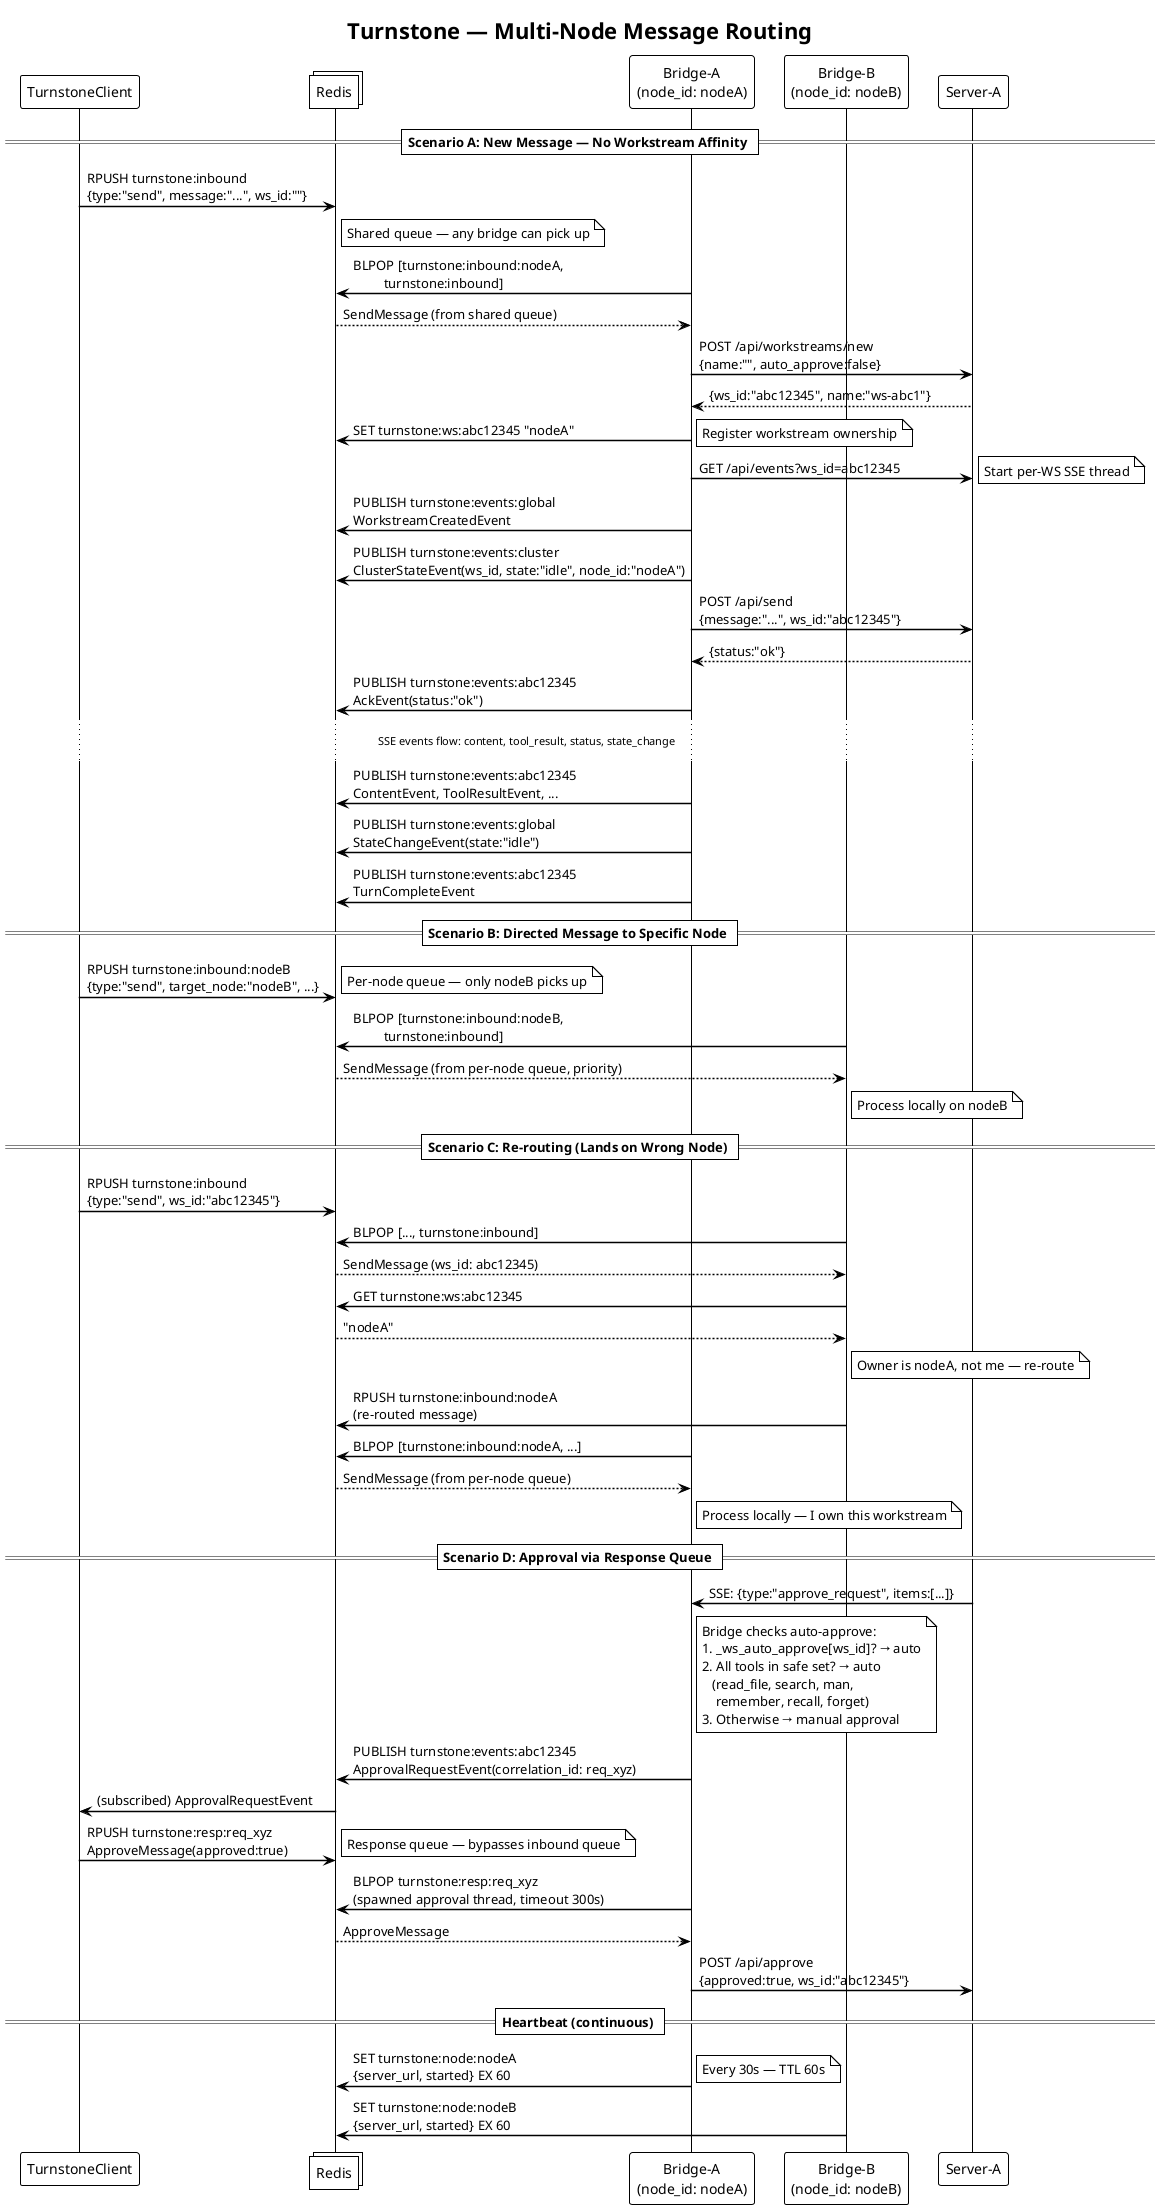

The diagram above was rendered by PlantUML. Its source (embedded in the PNG):
@startuml
!theme plain
title Turnstone — Multi-Node Message Routing

skinparam sequenceArrowThickness 1.5

participant "TurnstoneClient" as Client
collections "Redis" as Redis
participant "Bridge-A\n(node_id: nodeA)" as BridgeA
participant "Bridge-B\n(node_id: nodeB)" as BridgeB
participant "Server-A" as ServerA

== Scenario A: New Message — No Workstream Affinity ==

Client -> Redis : RPUSH turnstone:inbound\n{type:"send", message:"...", ws_id:""}
note right of Redis : Shared queue — any bridge can pick up

BridgeA -> Redis : BLPOP [turnstone:inbound:nodeA,\n         turnstone:inbound]
Redis --> BridgeA : SendMessage (from shared queue)

BridgeA -> ServerA : POST /api/workstreams/new\n{name:"", auto_approve:false}
ServerA --> BridgeA : {ws_id:"abc12345", name:"ws-abc1"}

BridgeA -> Redis : SET turnstone:ws:abc12345 "nodeA"
note right : Register workstream ownership

BridgeA -> ServerA : GET /api/events?ws_id=abc12345
note right : Start per-WS SSE thread

BridgeA -> Redis : PUBLISH turnstone:events:global\nWorkstreamCreatedEvent

BridgeA -> Redis : PUBLISH turnstone:events:cluster\nClusterStateEvent(ws_id, state:"idle", node_id:"nodeA")

BridgeA -> ServerA : POST /api/send\n{message:"...", ws_id:"abc12345"}
ServerA --> BridgeA : {status:"ok"}

BridgeA -> Redis : PUBLISH turnstone:events:abc12345\nAckEvent(status:"ok")

... SSE events flow: content, tool_result, status, state_change ...

BridgeA -> Redis : PUBLISH turnstone:events:abc12345\nContentEvent, ToolResultEvent, ...
BridgeA -> Redis : PUBLISH turnstone:events:global\nStateChangeEvent(state:"idle")
BridgeA -> Redis : PUBLISH turnstone:events:abc12345\nTurnCompleteEvent

== Scenario B: Directed Message to Specific Node ==

Client -> Redis : RPUSH turnstone:inbound:nodeB\n{type:"send", target_node:"nodeB", ...}
note right : Per-node queue — only nodeB picks up

BridgeB -> Redis : BLPOP [turnstone:inbound:nodeB,\n         turnstone:inbound]
Redis --> BridgeB : SendMessage (from per-node queue, priority)

note right of BridgeB : Process locally on nodeB

== Scenario C: Re-routing (Lands on Wrong Node) ==

Client -> Redis : RPUSH turnstone:inbound\n{type:"send", ws_id:"abc12345"}

BridgeB -> Redis : BLPOP [..., turnstone:inbound]
Redis --> BridgeB : SendMessage (ws_id: abc12345)

BridgeB -> Redis : GET turnstone:ws:abc12345
Redis --> BridgeB : "nodeA"

note right of BridgeB : Owner is nodeA, not me — re-route

BridgeB -> Redis : RPUSH turnstone:inbound:nodeA\n(re-routed message)

BridgeA -> Redis : BLPOP [turnstone:inbound:nodeA, ...]
Redis --> BridgeA : SendMessage (from per-node queue)
note right of BridgeA : Process locally — I own this workstream

== Scenario D: Approval via Response Queue ==

BridgeA <- ServerA : SSE: {type:"approve_request", items:[...]}

note right of BridgeA
  Bridge checks auto-approve:
  1. _ws_auto_approve[ws_id]? → auto
  2. All tools in safe set? → auto
     (read_file, search, man,
      remember, recall, forget)
  3. Otherwise → manual approval
end note

BridgeA -> Redis : PUBLISH turnstone:events:abc12345\nApprovalRequestEvent(correlation_id: req_xyz)

Client <- Redis : (subscribed) ApprovalRequestEvent

Client -> Redis : RPUSH turnstone:resp:req_xyz\nApproveMessage(approved:true)
note right : Response queue — bypasses inbound queue

BridgeA -> Redis : BLPOP turnstone:resp:req_xyz\n(spawned approval thread, timeout 300s)
Redis --> BridgeA : ApproveMessage

BridgeA -> ServerA : POST /api/approve\n{approved:true, ws_id:"abc12345"}

== Heartbeat (continuous) ==

BridgeA -> Redis : SET turnstone:node:nodeA\n{server_url, started} EX 60
note right : Every 30s — TTL 60s

BridgeB -> Redis : SET turnstone:node:nodeB\n{server_url, started} EX 60

@enduml